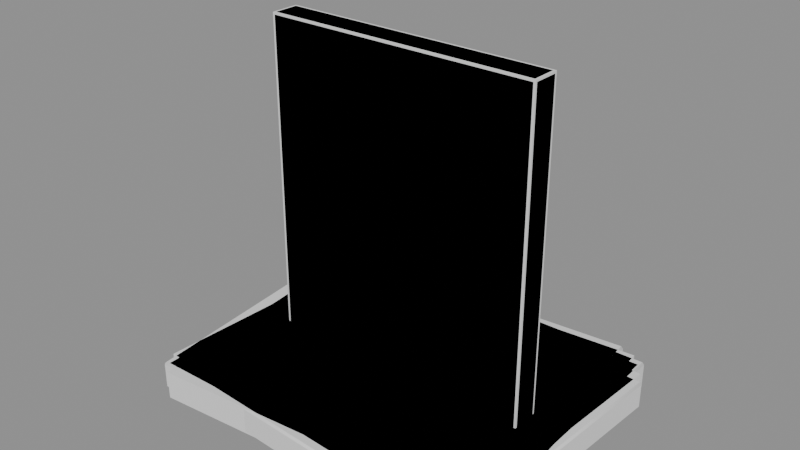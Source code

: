 # Source: gameCase.blend  (saved by Blender 4.5.87; exported with 4.5.12 LTS)
import bpy
from mathutils import Matrix  # noqa: F401  (used for matrix-valued properties, if any)

bpy.ops.wm.read_factory_settings(use_empty=True)
scene = bpy.context.scene
scene.name = 'Scene'

# ---- collections
col_a = bpy.data.collections.new('a'); scene.collection.children.link(col_a)
col_b = bpy.data.collections.new('b'); scene.collection.children.link(col_b)
col_c = bpy.data.collections.new('c'); scene.collection.children.link(col_c)
col_d = bpy.data.collections.new('d'); scene.collection.children.link(col_d)
col_e = bpy.data.collections.new('e'); scene.collection.children.link(col_e)
col_f = bpy.data.collections.new('f'); scene.collection.children.link(col_f)
col_g = bpy.data.collections.new('g'); scene.collection.children.link(col_g)
col_h = bpy.data.collections.new('h'); scene.collection.children.link(col_h)

# ---- materials (node trees are filled in below, after node groups)
mat_grey6 = bpy.data.materials.new('grey6')
mat_greylight14 = bpy.data.materials.new('greyLight14')
mat_greylight5 = bpy.data.materials.new('greyLight5')
mat_coolgrey = bpy.data.materials.new('coolGrey')
mat_warmgreylight9 = bpy.data.materials.new('warmGreyLight9')
mat_warmgreylight8 = bpy.data.materials.new('warmGreyLight8')

# ---- material node trees

# ---- meshes
me_a_body = bpy.data.meshes.new('a_body')
me_a_body.from_pydata([(-0.0675, -0.007, 0.0), (-0.0675, -0.007, 0.17), (-0.0675, 0.007, 0.0), (-0.0675, 0.007, 0.17), (0.0675, -0.007, 0.0), (0.0675, -0.007, 0.17), (0.0675, 0.007, 0.0), (0.0675, 0.007, 0.17)], [], [(0, 1, 3, 2), (2, 3, 7, 6), (6, 7, 5, 4), (4, 5, 1, 0), (2, 6, 4, 0), (7, 3, 1, 5)])
me_a_body.materials.append(mat_grey6)
me_a_body.update()
me_b_body = bpy.data.meshes.new('b_body')
me_b_body.from_pydata([(-0.08842, -0.06296, -1.863e-09), (-0.08842, -0.06296, 0.014), (-0.08135, 0.07186, -1.863e-09), (-0.08135, 0.07186, 0.014), (0.08135, -0.07186, -1.863e-09), (0.08135, -0.07186, 0.014), (0.08842, 0.06296, -1.863e-09), (0.08842, 0.06296, 0.014)], [], [(0, 1, 3, 2), (2, 3, 7, 6), (6, 7, 5, 4), (4, 5, 1, 0), (2, 6, 4, 0), (7, 3, 1, 5)])
me_b_body.materials.append(mat_greylight14)
me_b_body.update()
me_c_body = bpy.data.meshes.new('c_body')
me_c_body.from_pydata([(-0.07879, -0.07465, 0.0), (-0.07879, -0.07465, 0.014), (-0.09056, 0.05983, 0.0), (-0.09056, 0.05983, 0.014), (0.09056, -0.05983, 0.0), (0.09056, -0.05983, 0.014), (0.07879, 0.07465, 0.0), (0.07879, 0.07465, 0.014)], [], [(0, 1, 3, 2), (2, 3, 7, 6), (6, 7, 5, 4), (4, 5, 1, 0), (2, 6, 4, 0), (7, 3, 1, 5)])
me_c_body.materials.append(mat_greylight5)
me_c_body.update()
me_d_body = bpy.data.meshes.new('d_body')
me_d_body.from_pydata([(-0.0665, 0.006, 0.0), (-0.0675, 0.006, 0.001), (-0.0665, 0.007, 0.001), (-0.0675, 0.006, 0.169), (-0.0665, 0.006, 0.17), (-0.0665, 0.007, 0.169), (0.0665, 0.006, 0.0), (0.0665, 0.007, 0.001), (0.0675, 0.006, 0.001), (0.0665, 0.006, 0.17), (0.0675, 0.006, 0.169), (0.0665, 0.007, 0.169), (-0.0665, -0.006, 0.0), (-0.0665, -0.007, 0.001), (-0.0675, -0.006, 0.001), (-0.0665, -0.006, 0.17), (-0.0675, -0.006, 0.169), (-0.0665, -0.007, 0.169), (0.0665, -0.006, 0.0), (0.0675, -0.006, 0.001), (0.0665, -0.007, 0.001), (0.0665, -0.006, 0.17), (0.0665, -0.007, 0.169), (0.0675, -0.006, 0.169)], [], [(0, 1, 2), (3, 4, 5), (6, 7, 8), (9, 10, 11), (12, 13, 14), (15, 16, 17), (18, 19, 20), (21, 22, 23), (6, 0, 2, 7), (1, 3, 5, 2), (4, 9, 11, 5), (10, 8, 7, 11), (18, 6, 8, 19), (9, 21, 23, 10), (22, 20, 19, 23), (12, 18, 20, 13), (21, 15, 17, 22), (16, 14, 13, 17), (0, 12, 14, 1), (15, 4, 3, 16), (6, 18, 12, 0), (2, 5, 11, 7), (14, 16, 3, 1), (21, 9, 4, 15), (8, 10, 23, 19), (20, 22, 17, 13)])
me_d_body.polygons.foreach_set('use_smooth', [True] * 26)
_k = set([(0, 6), (0, 12), (1, 3), (1, 14), (2, 5), (2, 7), (3, 16), (4, 9), (4, 15), (5, 11), (6, 18), (7, 11), (8, 10), (8, 19), (9, 21), (10, 23), (12, 18), (13, 17), (13, 20), (14, 16), (15, 21), (17, 22), (19, 23), (20, 22)])
me_d_body.attributes.new('sharp_edge', 'BOOLEAN', 'EDGE').data.foreach_set('value', [ (min(e.vertices), max(e.vertices)) in _k for e in me_d_body.edges])
me_d_body.materials.append(mat_coolgrey)
me_d_body.update()
me_e_body = bpy.data.meshes.new('e_body')
me_e_body.from_pydata([(-0.08436, -0.06686, 0.013), (-0.08342, -0.06791, 0.013), (-0.08337, -0.06691, 0.014), (0.08435, -0.0767, 0.013), (0.0854, -0.07575, 0.013), (0.0844, -0.0757, 0.014), (-0.0774, 0.06596, 0.013), (-0.0764, 0.06591, 0.014), (-0.07635, 0.06691, 0.013), (0.09236, 0.05706, 0.013), (0.09142, 0.05811, 0.013), (0.09137, 0.05712, 0.014), (-0.08436, -0.06686, 0.001), (-0.08337, -0.06691, -9.313e-10), (-0.08342, -0.06791, 0.001), (0.0854, -0.07575, 0.001), (0.08435, -0.0767, 0.001), (0.0844, -0.0757, -8.382e-09), (-0.0774, 0.06596, 0.001), (-0.07635, 0.06691, 0.001), (-0.0764, 0.06591, -9.313e-10), (0.09236, 0.05706, 0.001), (0.09137, 0.05712, -8.382e-09), (0.09142, 0.05811, 0.001)], [], [(0, 1, 2), (3, 4, 5), (6, 7, 8), (9, 10, 11), (12, 13, 14), (15, 16, 17), (18, 19, 20), (21, 22, 23), (6, 0, 2, 7), (1, 3, 5, 2), (4, 9, 11, 5), (10, 8, 7, 11), (18, 6, 8, 19), (9, 21, 23, 10), (22, 20, 19, 23), (12, 18, 20, 13), (21, 15, 17, 22), (16, 14, 13, 17), (0, 12, 14, 1), (15, 4, 3, 16), (6, 18, 12, 0), (2, 5, 11, 7), (14, 16, 3, 1), (21, 9, 4, 15), (8, 10, 23, 19), (20, 22, 17, 13)])
me_e_body.polygons.foreach_set('use_smooth', [True] * 26)
_k = set([(0, 6), (0, 12), (1, 3), (1, 14), (2, 5), (2, 7), (3, 16), (4, 9), (4, 15), (5, 11), (6, 18), (7, 11), (8, 10), (8, 19), (9, 21), (10, 23), (12, 18), (13, 17), (13, 20), (14, 16), (15, 21), (17, 22), (19, 23), (20, 22)])
me_e_body.attributes.new('sharp_edge', 'BOOLEAN', 'EDGE').data.foreach_set('value', [ (min(e.vertices), max(e.vertices)) in _k for e in me_e_body.edges])
me_e_body.materials.append(mat_warmgreylight9)
me_e_body.update()
me_f_body = bpy.data.meshes.new('f_body')
me_f_body.from_pydata([(-0.08218, -0.06397, 0.013), (-0.08117, -0.06496, 0.013), (-0.08118, -0.06396, 0.014), (0.08681, -0.06202, 0.013), (0.08779, -0.06101, 0.013), (0.08679, -0.06102, 0.014), (-0.0845, 0.06901, 0.013), (-0.0835, 0.06902, 0.014), (-0.08352, 0.07002, 0.013), (0.08547, 0.07197, 0.013), (0.08445, 0.07296, 0.013), (0.08447, 0.07196, 0.014), (-0.08218, -0.06397, 0.001), (-0.08118, -0.06396, -9.313e-10), (-0.08117, -0.06496, 0.001), (0.08779, -0.06101, 0.001), (0.08681, -0.06202, 0.001), (0.08679, -0.06102, -8.382e-09), (-0.0845, 0.06901, 0.001), (-0.08352, 0.07002, 0.001), (-0.0835, 0.06902, -9.313e-10), (0.08547, 0.07197, 0.001), (0.08447, 0.07196, -8.382e-09), (0.08445, 0.07296, 0.001)], [], [(0, 1, 2), (3, 4, 5), (6, 7, 8), (9, 10, 11), (12, 13, 14), (15, 16, 17), (18, 19, 20), (21, 22, 23), (6, 0, 2, 7), (1, 3, 5, 2), (4, 9, 11, 5), (10, 8, 7, 11), (18, 6, 8, 19), (9, 21, 23, 10), (22, 20, 19, 23), (12, 18, 20, 13), (21, 15, 17, 22), (16, 14, 13, 17), (0, 12, 14, 1), (15, 4, 3, 16), (6, 18, 12, 0), (2, 5, 11, 7), (14, 16, 3, 1), (21, 9, 4, 15), (8, 10, 23, 19), (20, 22, 17, 13)])
me_f_body.polygons.foreach_set('use_smooth', [True] * 26)
_k = set([(0, 6), (0, 12), (1, 3), (1, 14), (2, 5), (2, 7), (3, 16), (4, 9), (4, 15), (5, 11), (6, 18), (7, 11), (8, 10), (8, 19), (9, 21), (10, 23), (12, 18), (13, 17), (13, 20), (14, 16), (15, 21), (17, 22), (19, 23), (20, 22)])
me_f_body.attributes.new('sharp_edge', 'BOOLEAN', 'EDGE').data.foreach_set('value', [ (min(e.vertices), max(e.vertices)) in _k for e in me_f_body.edges])
me_f_body.materials.append(mat_coolgrey)
me_f_body.update()
me_g_body = bpy.data.meshes.new('g_body')
me_g_body.from_pydata([(-0.08665, -0.06966, 0.013), (-0.08556, -0.07056, 0.013), (-0.08565, -0.06957, 0.014), (0.0818, -0.05592, 0.013), (0.08271, -0.05484, 0.013), (0.08171, -0.05493, 0.014), (-0.09824, 0.06284, 0.013), (-0.09724, 0.06293, 0.014), (-0.09733, 0.06392, 0.013), (0.07111, 0.07766, 0.013), (0.07003, 0.07856, 0.013), (0.07012, 0.07757, 0.014), (-0.08665, -0.06966, 0.001), (-0.08565, -0.06957, -9.313e-10), (-0.08556, -0.07056, 0.001), (0.08271, -0.05484, 0.001), (0.0818, -0.05592, 0.001), (0.08171, -0.05493, -8.382e-09), (-0.09824, 0.06284, 0.001), (-0.09733, 0.06392, 0.001), (-0.09724, 0.06293, -9.313e-10), (0.07111, 0.07766, 0.001), (0.07012, 0.07757, -8.382e-09), (0.07003, 0.07856, 0.001)], [], [(0, 1, 2), (3, 4, 5), (6, 7, 8), (9, 10, 11), (12, 13, 14), (15, 16, 17), (18, 19, 20), (21, 22, 23), (6, 0, 2, 7), (1, 3, 5, 2), (4, 9, 11, 5), (10, 8, 7, 11), (18, 6, 8, 19), (9, 21, 23, 10), (22, 20, 19, 23), (12, 18, 20, 13), (21, 15, 17, 22), (16, 14, 13, 17), (0, 12, 14, 1), (15, 4, 3, 16), (6, 18, 12, 0), (2, 5, 11, 7), (14, 16, 3, 1), (21, 9, 4, 15), (8, 10, 23, 19), (20, 22, 17, 13)])
me_g_body.polygons.foreach_set('use_smooth', [True] * 26)
_k = set([(0, 6), (0, 12), (1, 3), (1, 14), (2, 5), (2, 7), (3, 16), (4, 9), (4, 15), (5, 11), (6, 18), (7, 11), (8, 10), (8, 19), (9, 21), (10, 23), (12, 18), (13, 17), (13, 20), (14, 16), (15, 21), (17, 22), (19, 23), (20, 22)])
me_g_body.attributes.new('sharp_edge', 'BOOLEAN', 'EDGE').data.foreach_set('value', [ (min(e.vertices), max(e.vertices)) in _k for e in me_g_body.edges])
me_g_body.materials.append(mat_warmgreylight8)
me_g_body.update()
me_h_body = bpy.data.meshes.new('h_body')
me_h_body.from_pydata([(-0.08381, -0.06897, 4.191e-09), (-0.08381, -0.06897, 0.014), (-0.08617, 0.06601, 0.014), (-0.08381, -0.06897, 4.191e-09), (-0.08617, 0.06601, 0.014), (-0.08617, 0.06601, -6.054e-09), (-0.08617, 0.06601, -6.054e-09), (-0.08617, 0.06601, 0.014), (0.08381, 0.06897, 0.014), (-0.08617, 0.06601, -6.054e-09), (0.08381, 0.06897, 0.014), (0.08381, 0.06897, -6.054e-09), (0.08381, 0.06897, -6.054e-09), (0.08381, 0.06897, 0.014), (0.08617, -0.06601, 0.014), (0.08381, 0.06897, -6.054e-09), (0.08617, -0.06601, 0.014), (0.08617, -0.06601, 4.191e-09), (0.08617, -0.06601, 4.191e-09), (0.08617, -0.06601, 0.014), (-0.08381, -0.06897, 0.014), (0.08617, -0.06601, 4.191e-09), (-0.08381, -0.06897, 0.014), (-0.08381, -0.06897, 4.191e-09), (-0.08617, 0.06601, -6.054e-09), (0.08381, 0.06897, -6.054e-09), (0.08617, -0.06601, 4.191e-09), (-0.08617, 0.06601, -6.054e-09), (0.08617, -0.06601, 4.191e-09), (-0.08381, -0.06897, 4.191e-09), (0.08381, 0.06897, 0.014), (-0.08617, 0.06601, 0.014), (-0.08381, -0.06897, 0.014), (0.08381, 0.06897, 0.014), (-0.08381, -0.06897, 0.014), (0.08617, -0.06601, 0.014)], [], [(0, 1, 2), (3, 4, 5), (6, 7, 8), (9, 10, 11), (12, 13, 14), (15, 16, 17), (18, 19, 20), (21, 22, 23), (24, 25, 26), (27, 28, 29), (30, 31, 32), (33, 34, 35)])
me_h_body.polygons.foreach_set('use_smooth', [True] * 12)
_uv = me_h_body.uv_layers.new(name='UVMap')
_uv.uv.foreach_set('vector', [0.0, 0.0, 0.0, 0.0, 0.0, 0.0, 0.0, 0.0, 0.0, 0.0, 0.0, 0.0, 0.0, 0.0, 0.0, 0.0, 0.0, 0.0, 0.0, 0.0, 0.0, 0.0, 0.0, 0.0, 0.0, 0.0, 0.0, 0.0, 0.0, 0.0, 0.0, 0.0, 0.0, 0.0, 0.0, 0.0, 0.0, 0.0, 0.0, 0.0, 0.0, 0.0, 0.0, 0.0, 0.0, 0.0, 0.0, 0.0, 0.0, 0.0, 0.0, 0.0, 0.0, 0.0, 0.0, 0.0, 0.0, 0.0, 0.0, 0.0, 0.0, 0.0, 0.0, 0.0, 0.0, 0.0, 0.0, 0.0, 0.0, 0.0, 0.0, 0.0])
me_h_body.materials.append(mat_grey6)
me_h_body.update()
me_h_body.normals_split_custom_set([tuple(v) for v in zip(*[iter([-0.9998, -0.01745, 0.0, -0.9998, -0.01745, 0.0, -0.9998, -0.01745, 0.0, -0.9998, -0.01745, 0.0, -0.9998, -0.01745, 0.0, -0.9998, -0.01745, 0.0, -0.01745, 0.9998, 0.0, -0.01745, 0.9998, 0.0, -0.01745, 0.9998, 0.0, -0.01745, 0.9998, 0.0, -0.01745, 0.9998, 0.0, -0.01745, 0.9998, 0.0, 0.9998, 0.01745, 0.0, 0.9998, 0.01745, 0.0, 0.9998, 0.01745, 0.0, 0.9998, 0.01745, 0.0, 0.9998, 0.01745, 0.0, 0.9998, 0.01745, 0.0, 0.01745, -0.9998, 0.0, 0.01745, -0.9998, 0.0, 0.01745, -0.9998, 0.0, 0.01745, -0.9998, 0.0, 0.01745, -0.9998, 0.0, 0.01745, -0.9998, 0.0, 1.324e-09, -7.587e-08, -1.0, 1.324e-09, -7.587e-08, -1.0, 1.324e-09, -7.587e-08, -1.0, 1.324e-09, -7.587e-08, -1.0, 1.324e-09, -7.587e-08, -1.0, 1.324e-09, -7.587e-08, -1.0, 0.0, 6.898e-08, 1.0, 0.0, 6.898e-08, 1.0, 0.0, 6.898e-08, 1.0, -6.341e-10, 6.898e-08, 1.0, -6.341e-10, 6.898e-08, 1.0, -6.341e-10, 6.898e-08, 1.0])] * 3)])

# ---- objects
ob_a_body = bpy.data.objects.new('a_body', me_a_body)
ob_b_body = bpy.data.objects.new('b_body', me_b_body)
ob_c_body = bpy.data.objects.new('c_body', me_c_body)
ob_d_body = bpy.data.objects.new('d_body', me_d_body)
ob_e_body = bpy.data.objects.new('e_body', me_e_body)
ob_f_body = bpy.data.objects.new('f_body', me_f_body)
ob_g_body = bpy.data.objects.new('g_body', me_g_body)
ob_h_body = bpy.data.objects.new('h_body', me_h_body)

# ---- transforms, parenting, visibility, modifiers, constraints
ob_a_body.location = (0.0, 0.0, 0.0)
ob_b_body.location = (0.0, 0.0, 0.0)
ob_c_body.location = (0.0, 0.0, 0.0)
ob_d_body.location = (0.0, 0.0, 0.0)
ob_e_body.location = (0.0, 0.0, 0.0)
ob_f_body.location = (0.0, 0.0, 0.0)
ob_g_body.location = (0.0, 0.0, 0.0)
ob_h_body.location = (0.0, 0.0, 0.0)

# ---- collection membership
col_a.objects.link(ob_a_body)
col_b.objects.link(ob_b_body)
col_c.objects.link(ob_c_body)
col_d.objects.link(ob_d_body)
col_e.objects.link(ob_e_body)
col_f.objects.link(ob_f_body)
col_g.objects.link(ob_g_body)
col_h.objects.link(ob_h_body)

# ---- scene / render settings (as saved in the file)
scene.frame_start = 1; scene.frame_end = 250; scene.frame_set(1)
scene.render.engine = 'BLENDER_EEVEE_NEXT'
bpy.context.view_layer.update()

# ---- added for rendering (the .blend has no active camera and no usable light): camera, sun + grey world if the file has none
cam_auto = bpy.data.cameras.new('AutoCamera')
cam_auto.lens = 50.0
cam_auto.sensor_width = 36.0
cam_auto.clip_end = 1000.0
ob_auto_camera = bpy.data.objects.new('AutoCamera', cam_auto)
scene.collection.objects.link(ob_auto_camera)
ob_auto_camera.location = (0.273605, -0.330919, 0.306234)
ob_auto_camera.rotation_euler = (1.09748, -7.21219e-08, 0.694738)
scene.camera = ob_auto_camera
light_auto_sun = bpy.data.lights.new('AutoSun', 'SUN')
light_auto_sun.energy = 3.0
light_auto_sun.angle = 0.0523599
ob_auto_sun = bpy.data.objects.new('AutoSun', light_auto_sun)
scene.collection.objects.link(ob_auto_sun)
ob_auto_sun.rotation_euler = (0.872665, 0.174533, 0.523599)
if scene.world is None:
    world_auto = bpy.data.worlds.new('AutoWorld')
    world_auto.color = (0.3, 0.3, 0.3)
    scene.world = world_auto
bpy.context.view_layer.update()
